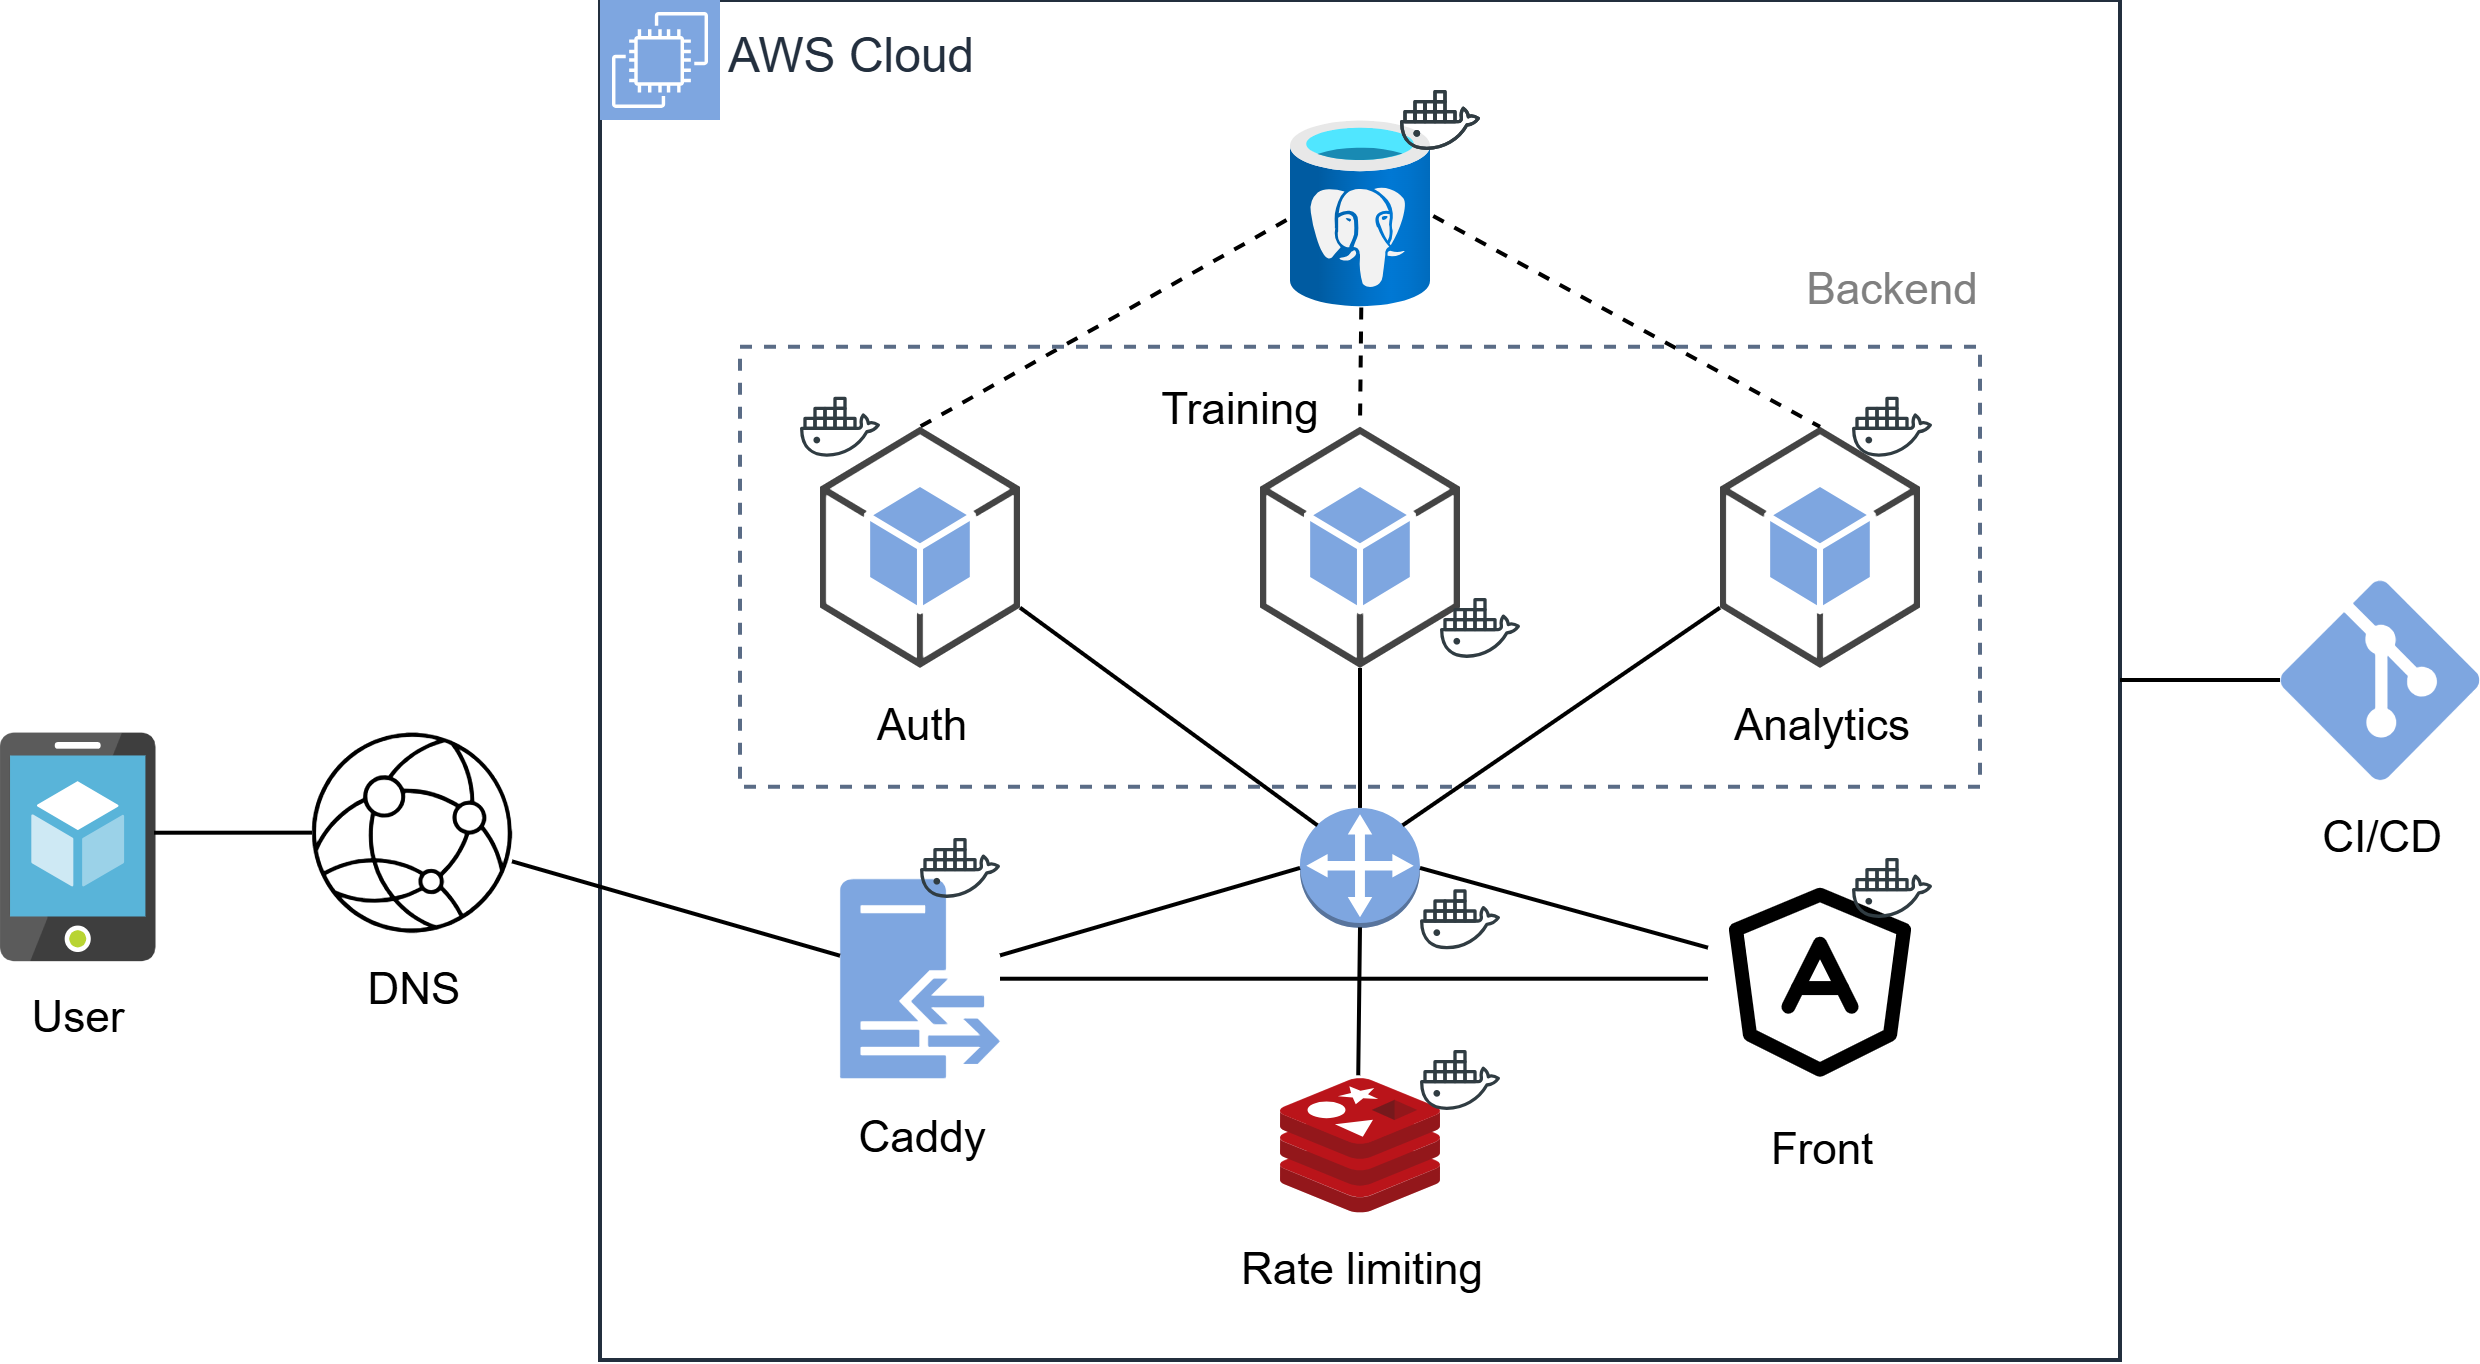

The diagram above was exported from draw.io. Its source (the exported page's mxGraphModel, read from the mxfile embedded in the PNG):
<mxGraphModel dx="752" dy="460" grid="1" gridSize="10" guides="1" tooltips="1" connect="1" arrows="1" fold="1" page="1" pageScale="1" pageWidth="850" pageHeight="1100" math="0" shadow="0">
  <root>
    <mxCell id="0" />
    <mxCell id="1" parent="0" />
    <mxCell id="-a4Wiecj39AjZ7Dd-dEF-5" parent="1" style="image;sketch=0;aspect=fixed;html=1;points=[];align=center;fontSize=12;image=img/lib/mscae/App_Service_Mobile_App.svg;shadow=0;fillColor=#7EA6E0;" value="&lt;font style=&quot;font-size: 11px;&quot;&gt;User&lt;/font&gt;" vertex="1">
      <mxGeometry height="57.15" width="38.86" x="110" y="283.15000000000003" as="geometry" />
    </mxCell>
    <mxCell id="-a4Wiecj39AjZ7Dd-dEF-7" parent="1" style="points=[[0,0],[0.25,0],[0.5,0],[0.75,0],[1,0],[1,0.25],[1,0.5],[1,0.75],[1,1],[0.75,1],[0.5,1],[0.25,1],[0,1],[0,0.75],[0,0.5],[0,0.25]];outlineConnect=0;gradientColor=none;html=1;whiteSpace=wrap;fontSize=12;fontStyle=0;container=1;pointerEvents=0;collapsible=0;recursiveResize=0;shape=mxgraph.aws4.group;grIcon=mxgraph.aws4.group_aws_cloud_alt;strokeColor=#232F3E;fillColor=none;verticalAlign=top;align=left;spacingLeft=30;fontColor=#232F3E;dashed=0;shadow=0;" value="AWS Cloud" vertex="1">
      <mxGeometry height="340" width="380" x="260" y="100" as="geometry" />
    </mxCell>
    <mxCell id="-a4Wiecj39AjZ7Dd-dEF-16" parent="-a4Wiecj39AjZ7Dd-dEF-7" style="outlineConnect=0;dashed=0;verticalLabelPosition=bottom;verticalAlign=top;align=center;html=1;shape=mxgraph.aws3.customer_gateway;fillColor=#7EA6E0;gradientColor=none;shadow=0;" value="" vertex="1">
      <mxGeometry height="30" width="30" x="175" y="201.98000000000002" as="geometry" />
    </mxCell>
    <mxCell id="-a4Wiecj39AjZ7Dd-dEF-3" parent="-a4Wiecj39AjZ7Dd-dEF-7" style="image;sketch=0;aspect=fixed;html=1;points=[];align=center;fontSize=12;image=img/lib/mscae/Cache_Redis_Product.svg;shadow=0;fillColor=#7EA6E0;" value="&lt;font style=&quot;font-size: 11px;&quot;&gt;Rate limiting&lt;/font&gt;" vertex="1">
      <mxGeometry height="33.6" width="40" x="170" y="269.53000000000003" as="geometry" />
    </mxCell>
    <mxCell id="-a4Wiecj39AjZ7Dd-dEF-13" parent="-a4Wiecj39AjZ7Dd-dEF-7" style="sketch=0;pointerEvents=1;shadow=0;dashed=0;html=1;strokeColor=none;fillColor=#7EA6E0;labelPosition=center;verticalLabelPosition=bottom;verticalAlign=top;outlineConnect=0;align=center;shape=mxgraph.office.servers.reverse_proxy;" value="&lt;font style=&quot;font-size: 11px;&quot;&gt;Caddy&lt;/font&gt;" vertex="1">
      <mxGeometry height="49.7" width="40" x="60" y="219.82999999999998" as="geometry" />
    </mxCell>
    <mxCell id="-a4Wiecj39AjZ7Dd-dEF-24" edge="1" parent="-a4Wiecj39AjZ7Dd-dEF-7" source="-a4Wiecj39AjZ7Dd-dEF-3" style="endArrow=none;html=1;rounded=0;exitX=0.489;exitY=-0.021;exitDx=0;exitDy=0;exitPerimeter=0;" value="">
      <mxGeometry height="50" relative="1" width="50" as="geometry">
        <mxPoint x="215" y="294.38" as="sourcePoint" />
        <mxPoint x="190" y="231.82999999999998" as="targetPoint" />
      </mxGeometry>
    </mxCell>
    <mxCell id="-a4Wiecj39AjZ7Dd-dEF-25" parent="-a4Wiecj39AjZ7Dd-dEF-7" style="shape=image;html=1;verticalAlign=top;verticalLabelPosition=bottom;labelBackgroundColor=#ffffff;imageAspect=0;aspect=fixed;image=https://icons.diagrams.net/icon-cache1/Phosphor_Regular_Vol_1-2945/angular-logo-755.svg;fillColor=#7EA6E0;" value="&lt;span style=&quot;font-size: 11px;&quot;&gt;Front&lt;/span&gt;" vertex="1">
      <mxGeometry height="56" width="56" x="277" y="216.68" as="geometry" />
    </mxCell>
    <mxCell id="-a4Wiecj39AjZ7Dd-dEF-30" edge="1" parent="-a4Wiecj39AjZ7Dd-dEF-7" source="-a4Wiecj39AjZ7Dd-dEF-16" style="endArrow=none;html=1;rounded=0;exitX=1;exitY=0.5;exitDx=0;exitDy=0;exitPerimeter=0;" target="-a4Wiecj39AjZ7Dd-dEF-25" value="">
      <mxGeometry height="50" relative="1" width="50" as="geometry">
        <mxPoint x="145" y="234.38" as="sourcePoint" />
        <mxPoint x="185" y="234.38" as="targetPoint" />
      </mxGeometry>
    </mxCell>
    <mxCell id="-a4Wiecj39AjZ7Dd-dEF-20" parent="-a4Wiecj39AjZ7Dd-dEF-7" style="outlineConnect=0;dashed=0;verticalLabelPosition=bottom;verticalAlign=top;align=center;html=1;shape=mxgraph.aws3.android;fillColor=#7EA6E0;gradientColor=none;shadow=0;" value="&lt;font style=&quot;font-size: 11px;&quot;&gt;Auth&lt;/font&gt;" vertex="1">
      <mxGeometry height="60.3" width="50" x="55" y="106.68" as="geometry" />
    </mxCell>
    <mxCell id="-a4Wiecj39AjZ7Dd-dEF-31" parent="-a4Wiecj39AjZ7Dd-dEF-7" style="outlineConnect=0;dashed=0;verticalLabelPosition=bottom;verticalAlign=top;align=center;html=1;shape=mxgraph.aws3.android;fillColor=#7EA6E0;gradientColor=none;shadow=0;" value="" vertex="1">
      <mxGeometry height="60.3" width="50" x="165" y="106.68" as="geometry" />
    </mxCell>
    <mxCell id="-a4Wiecj39AjZ7Dd-dEF-33" parent="-a4Wiecj39AjZ7Dd-dEF-7" style="outlineConnect=0;dashed=0;verticalLabelPosition=bottom;verticalAlign=top;align=center;html=1;shape=mxgraph.aws3.android;fillColor=#7EA6E0;gradientColor=none;shadow=0;" value="&lt;font style=&quot;font-size: 11px;&quot;&gt;Analytics&lt;/font&gt;" vertex="1">
      <mxGeometry height="60.3" width="50" x="280" y="106.68" as="geometry" />
    </mxCell>
    <mxCell id="-a4Wiecj39AjZ7Dd-dEF-38" edge="1" parent="-a4Wiecj39AjZ7Dd-dEF-7" source="-a4Wiecj39AjZ7Dd-dEF-20" style="endArrow=none;html=1;rounded=0;exitX=1;exitY=0.75;exitDx=0;exitDy=0;exitPerimeter=0;entryX=0.145;entryY=0.145;entryDx=0;entryDy=0;entryPerimeter=0;" target="-a4Wiecj39AjZ7Dd-dEF-16" value="">
      <mxGeometry height="50" relative="1" width="50" as="geometry">
        <mxPoint x="20" y="236.68" as="sourcePoint" />
        <mxPoint x="134" y="236.68" as="targetPoint" />
      </mxGeometry>
    </mxCell>
    <mxCell id="-a4Wiecj39AjZ7Dd-dEF-39" edge="1" parent="-a4Wiecj39AjZ7Dd-dEF-7" source="-a4Wiecj39AjZ7Dd-dEF-31" style="endArrow=none;html=1;rounded=0;exitX=0.5;exitY=1;exitDx=0;exitDy=0;exitPerimeter=0;entryX=0.5;entryY=0;entryDx=0;entryDy=0;entryPerimeter=0;" target="-a4Wiecj39AjZ7Dd-dEF-16" value="">
      <mxGeometry height="50" relative="1" width="50" as="geometry">
        <mxPoint x="120" y="166.68" as="sourcePoint" />
        <mxPoint x="194" y="248.68" as="targetPoint" />
      </mxGeometry>
    </mxCell>
    <mxCell id="-a4Wiecj39AjZ7Dd-dEF-40" edge="1" parent="-a4Wiecj39AjZ7Dd-dEF-7" source="-a4Wiecj39AjZ7Dd-dEF-33" style="endArrow=none;html=1;rounded=0;entryX=0.855;entryY=0.145;entryDx=0;entryDy=0;entryPerimeter=0;exitX=0;exitY=0.75;exitDx=0;exitDy=0;exitPerimeter=0;" target="-a4Wiecj39AjZ7Dd-dEF-16" value="">
      <mxGeometry height="50" relative="1" width="50" as="geometry">
        <mxPoint x="280" y="156.68" as="sourcePoint" />
        <mxPoint x="190" y="259.68" as="targetPoint" />
      </mxGeometry>
    </mxCell>
    <mxCell id="-a4Wiecj39AjZ7Dd-dEF-8" parent="-a4Wiecj39AjZ7Dd-dEF-7" style="sketch=0;points=[[0,0,0],[0.25,0,0],[0.5,0,0],[0.75,0,0],[1,0,0],[0,1,0],[0.25,1,0],[0.5,1,0],[0.75,1,0],[1,1,0],[0,0.25,0],[0,0.5,0],[0,0.75,0],[1,0.25,0],[1,0.5,0],[1,0.75,0]];outlineConnect=0;fontColor=#232F3E;fillColor=#7EA6E0;strokeColor=#ffffff;dashed=0;verticalLabelPosition=bottom;verticalAlign=top;align=center;html=1;fontSize=12;fontStyle=0;aspect=fixed;shape=mxgraph.aws4.resourceIcon;resIcon=mxgraph.aws4.ec2;shadow=0;" value="" vertex="1">
      <mxGeometry height="30" width="30" as="geometry" />
    </mxCell>
    <mxCell id="-a4Wiecj39AjZ7Dd-dEF-55" parent="-a4Wiecj39AjZ7Dd-dEF-7" style="shape=image;html=1;verticalAlign=top;verticalLabelPosition=bottom;labelBackgroundColor=#ffffff;imageAspect=0;aspect=fixed;image=https://icons.diagrams.net/icon-cache1/Social_Media-2404/social_media_social_media_logo_docker-630.svg" value="" vertex="1">
      <mxGeometry height="20" width="20" x="80" y="206.98000000000002" as="geometry" />
    </mxCell>
    <mxCell id="-a4Wiecj39AjZ7Dd-dEF-56" parent="-a4Wiecj39AjZ7Dd-dEF-7" style="shape=image;html=1;verticalAlign=top;verticalLabelPosition=bottom;labelBackgroundColor=#ffffff;imageAspect=0;aspect=fixed;image=https://icons.diagrams.net/icon-cache1/Social_Media-2404/social_media_social_media_logo_docker-630.svg" value="" vertex="1">
      <mxGeometry height="20" width="20" x="205" y="260.00000000000006" as="geometry" />
    </mxCell>
    <mxCell id="-a4Wiecj39AjZ7Dd-dEF-57" parent="-a4Wiecj39AjZ7Dd-dEF-7" style="shape=image;html=1;verticalAlign=top;verticalLabelPosition=bottom;labelBackgroundColor=#ffffff;imageAspect=0;aspect=fixed;image=https://icons.diagrams.net/icon-cache1/Social_Media-2404/social_media_social_media_logo_docker-630.svg" value="" vertex="1">
      <mxGeometry height="20" width="20" x="313" y="211.98000000000002" as="geometry" />
    </mxCell>
    <mxCell id="-a4Wiecj39AjZ7Dd-dEF-58" parent="-a4Wiecj39AjZ7Dd-dEF-7" style="shape=image;html=1;verticalAlign=top;verticalLabelPosition=bottom;labelBackgroundColor=#ffffff;imageAspect=0;aspect=fixed;image=https://icons.diagrams.net/icon-cache1/Social_Media-2404/social_media_social_media_logo_docker-630.svg" value="" vertex="1">
      <mxGeometry height="20" width="20" x="313" y="96.68" as="geometry" />
    </mxCell>
    <mxCell id="-a4Wiecj39AjZ7Dd-dEF-61" parent="-a4Wiecj39AjZ7Dd-dEF-7" style="shape=image;html=1;verticalAlign=top;verticalLabelPosition=bottom;labelBackgroundColor=#ffffff;imageAspect=0;aspect=fixed;image=https://icons.diagrams.net/icon-cache1/Social_Media-2404/social_media_social_media_logo_docker-630.svg" value="" vertex="1">
      <mxGeometry height="20" width="20" x="50" y="96.68" as="geometry" />
    </mxCell>
    <mxCell id="-a4Wiecj39AjZ7Dd-dEF-41" parent="-a4Wiecj39AjZ7Dd-dEF-7" style="text;html=1;whiteSpace=wrap;strokeColor=none;fillColor=none;align=center;verticalAlign=middle;rounded=0;" value="&lt;font style=&quot;font-size: 11px;&quot;&gt;Training&lt;/font&gt;" vertex="1">
      <mxGeometry height="30" width="60" x="130" y="86.68" as="geometry" />
    </mxCell>
    <mxCell id="-a4Wiecj39AjZ7Dd-dEF-59" parent="-a4Wiecj39AjZ7Dd-dEF-7" style="shape=image;html=1;verticalAlign=top;verticalLabelPosition=bottom;labelBackgroundColor=#ffffff;imageAspect=0;aspect=fixed;image=https://icons.diagrams.net/icon-cache1/Social_Media-2404/social_media_social_media_logo_docker-630.svg" value="" vertex="1">
      <mxGeometry height="20" width="20" x="210" y="146.98000000000002" as="geometry" />
    </mxCell>
    <mxCell id="-a4Wiecj39AjZ7Dd-dEF-73" parent="-a4Wiecj39AjZ7Dd-dEF-7" style="text;html=1;whiteSpace=wrap;strokeColor=none;fillColor=none;align=center;verticalAlign=middle;rounded=0;" value="&lt;font style=&quot;font-size: 11px; color: rgb(128, 128, 128);&quot;&gt;Backend&lt;/font&gt;" vertex="1">
      <mxGeometry height="30" width="60" x="293" y="56.680000000000014" as="geometry" />
    </mxCell>
    <mxCell id="-a4Wiecj39AjZ7Dd-dEF-10" parent="-a4Wiecj39AjZ7Dd-dEF-7" style="image;aspect=fixed;html=1;points=[];align=center;fontSize=12;image=img/lib/azure2/databases/Azure_Database_PostgreSQL_Server.svg;shadow=0;fillColor=#7EA6E0;" value="" vertex="1">
      <mxGeometry height="46.68" width="35" x="172.5" y="29.999999999999993" as="geometry" />
    </mxCell>
    <mxCell id="-a4Wiecj39AjZ7Dd-dEF-62" parent="-a4Wiecj39AjZ7Dd-dEF-7" style="shape=image;html=1;verticalAlign=top;verticalLabelPosition=bottom;labelBackgroundColor=#ffffff;imageAspect=0;aspect=fixed;image=https://icons.diagrams.net/icon-cache1/Social_Media-2404/social_media_social_media_logo_docker-630.svg" value="" vertex="1">
      <mxGeometry height="20" width="20" x="200" y="19.999999999999936" as="geometry" />
    </mxCell>
    <mxCell id="2KFBP6uQCIxaWab3n3f--1" edge="1" parent="-a4Wiecj39AjZ7Dd-dEF-7" source="-a4Wiecj39AjZ7Dd-dEF-10" style="endArrow=none;dashed=1;html=1;rounded=0;entryX=0.5;entryY=0;entryDx=0;entryDy=0;entryPerimeter=0;exitX=-0.025;exitY=0.536;exitDx=0;exitDy=0;exitPerimeter=0;" target="-a4Wiecj39AjZ7Dd-dEF-20" value="">
      <mxGeometry height="50" relative="1" width="50" as="geometry">
        <mxPoint x="170" y="170" as="sourcePoint" />
        <mxPoint x="220" y="120" as="targetPoint" />
      </mxGeometry>
    </mxCell>
    <mxCell id="2KFBP6uQCIxaWab3n3f--3" edge="1" parent="-a4Wiecj39AjZ7Dd-dEF-7" source="-a4Wiecj39AjZ7Dd-dEF-10" style="endArrow=none;dashed=1;html=1;rounded=0;entryX=0.5;entryY=0;entryDx=0;entryDy=0;entryPerimeter=0;exitX=1.023;exitY=0.514;exitDx=0;exitDy=0;exitPerimeter=0;" target="-a4Wiecj39AjZ7Dd-dEF-33" value="">
      <mxGeometry height="50" relative="1" width="50" as="geometry">
        <mxPoint x="208" y="60" as="sourcePoint" />
        <mxPoint x="120" y="131" as="targetPoint" />
      </mxGeometry>
    </mxCell>
    <mxCell id="2KFBP6uQCIxaWab3n3f--5" edge="1" parent="-a4Wiecj39AjZ7Dd-dEF-7" source="-a4Wiecj39AjZ7Dd-dEF-10" style="endArrow=none;dashed=1;html=1;rounded=0;entryX=0.5;entryY=0;entryDx=0;entryDy=0;entryPerimeter=0;exitX=0.509;exitY=1.004;exitDx=0;exitDy=0;exitPerimeter=0;" target="-a4Wiecj39AjZ7Dd-dEF-31" value="">
      <mxGeometry height="50" relative="1" width="50" as="geometry">
        <mxPoint x="240" y="70" as="sourcePoint" />
        <mxPoint x="337" y="123" as="targetPoint" />
      </mxGeometry>
    </mxCell>
    <mxCell id="-a4Wiecj39AjZ7Dd-dEF-23" edge="1" parent="-a4Wiecj39AjZ7Dd-dEF-7" source="-a4Wiecj39AjZ7Dd-dEF-13" style="endArrow=none;html=1;rounded=0;entryX=0;entryY=0.5;entryDx=0;entryDy=0;entryPerimeter=0;" target="-a4Wiecj39AjZ7Dd-dEF-16" value="">
      <mxGeometry height="50" relative="1" width="50" as="geometry">
        <mxPoint x="180" y="294.38" as="sourcePoint" />
        <mxPoint x="230" y="244.38" as="targetPoint" />
      </mxGeometry>
    </mxCell>
    <mxCell id="-a4Wiecj39AjZ7Dd-dEF-72" parent="-a4Wiecj39AjZ7Dd-dEF-7" style="fillColor=none;strokeColor=#5A6C86;dashed=1;verticalAlign=top;fontStyle=0;fontColor=#5A6C86;whiteSpace=wrap;html=1;" value="" vertex="1">
      <mxGeometry height="110" width="310" x="35" y="86.67999999999998" as="geometry" />
    </mxCell>
    <mxCell id="2KFBP6uQCIxaWab3n3f--6" edge="1" parent="-a4Wiecj39AjZ7Dd-dEF-7" source="-a4Wiecj39AjZ7Dd-dEF-13" style="endArrow=none;html=1;rounded=0;entryX=0;entryY=0.5;entryDx=0;entryDy=0;" target="-a4Wiecj39AjZ7Dd-dEF-25" value="">
      <mxGeometry height="50" relative="1" width="50" as="geometry">
        <mxPoint x="130" y="247" as="sourcePoint" />
        <mxPoint x="202" y="230" as="targetPoint" />
      </mxGeometry>
    </mxCell>
    <mxCell id="2KFBP6uQCIxaWab3n3f--8" parent="-a4Wiecj39AjZ7Dd-dEF-7" style="shape=image;html=1;verticalAlign=top;verticalLabelPosition=bottom;labelBackgroundColor=#ffffff;imageAspect=0;aspect=fixed;image=https://icons.diagrams.net/icon-cache1/Social_Media-2404/social_media_social_media_logo_docker-630.svg" value="" vertex="1">
      <mxGeometry height="20" width="20" x="205" y="219.83000000000004" as="geometry" />
    </mxCell>
    <mxCell id="-a4Wiecj39AjZ7Dd-dEF-67" parent="1" style="sketch=0;verticalLabelPosition=bottom;sketch=0;aspect=fixed;html=1;verticalAlign=top;strokeColor=none;fillColor=#000000;align=center;outlineConnect=0;pointerEvents=1;shape=mxgraph.citrix2.dns;" value="&lt;font style=&quot;font-size: 11px;&quot;&gt;DNS&lt;/font&gt;" vertex="1">
      <mxGeometry height="50" width="50" x="188" y="283.15000000000003" as="geometry" />
    </mxCell>
    <mxCell id="-a4Wiecj39AjZ7Dd-dEF-9" parent="1" style="verticalLabelPosition=bottom;html=1;verticalAlign=top;align=center;strokeColor=none;fillColor=#7EA6E0;shape=mxgraph.azure.git_repository;shadow=0;" value="&lt;font style=&quot;font-size: 11px;&quot;&gt;CI/CD&lt;/font&gt;" vertex="1">
      <mxGeometry height="50" width="50" x="680" y="245.00000000000003" as="geometry" />
    </mxCell>
    <mxCell id="-a4Wiecj39AjZ7Dd-dEF-71" edge="1" parent="1" source="-a4Wiecj39AjZ7Dd-dEF-9" style="endArrow=none;html=1;rounded=0;exitX=0;exitY=0.5;exitDx=0;exitDy=0;exitPerimeter=0;entryX=1;entryY=0.5;entryDx=0;entryDy=0;" target="-a4Wiecj39AjZ7Dd-dEF-7" value="">
      <mxGeometry height="50" relative="1" width="50" as="geometry">
        <mxPoint x="500" y="240" as="sourcePoint" />
        <mxPoint x="500" y="295" as="targetPoint" />
      </mxGeometry>
    </mxCell>
    <mxCell id="-a4Wiecj39AjZ7Dd-dEF-74" edge="1" parent="1" source="-a4Wiecj39AjZ7Dd-dEF-67" style="endArrow=none;html=1;rounded=0;entryX=0.991;entryY=0.438;entryDx=0;entryDy=0;entryPerimeter=0;" target="-a4Wiecj39AjZ7Dd-dEF-5" value="">
      <mxGeometry height="50" relative="1" width="50" as="geometry">
        <mxPoint x="708" y="273.87" as="sourcePoint" />
        <mxPoint x="668" y="273.87" as="targetPoint" />
      </mxGeometry>
    </mxCell>
    <mxCell id="-a4Wiecj39AjZ7Dd-dEF-75" edge="1" parent="1" source="-a4Wiecj39AjZ7Dd-dEF-13" style="endArrow=none;html=1;rounded=0;" target="-a4Wiecj39AjZ7Dd-dEF-67" value="">
      <mxGeometry height="50" relative="1" width="50" as="geometry">
        <mxPoint x="202" y="310" as="sourcePoint" />
        <mxPoint x="140" y="311" as="targetPoint" />
      </mxGeometry>
    </mxCell>
    <mxCell id="2KFBP6uQCIxaWab3n3f--7" parent="1" style="shape=image;html=1;verticalAlign=top;verticalLabelPosition=bottom;labelBackgroundColor=#ffffff;imageAspect=0;aspect=fixed;image=https://icons.diagrams.net/icon-cache1/Social_Media-2404/social_media_social_media_logo_docker-630.svg" value="" vertex="1">
      <mxGeometry height="20" width="20" x="460" y="120" as="geometry" />
    </mxCell>
  </root>
</mxGraphModel>